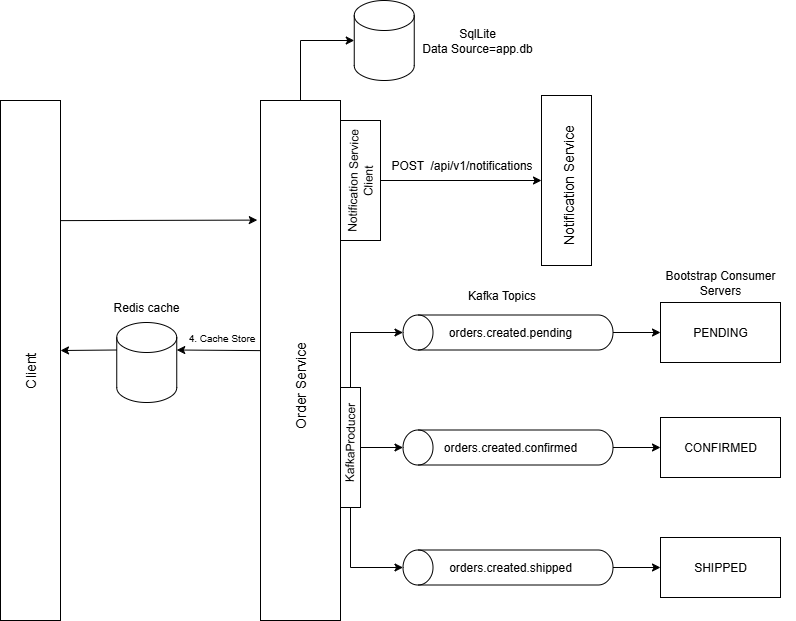

The diagram above was exported from draw.io. Its source (the exported page's mxGraphModel, read from the mxfile embedded in the PNG):
<mxGraphModel dx="1892" dy="570" grid="0" gridSize="10" guides="1" tooltips="1" connect="1" arrows="1" fold="1" page="1" pageScale="1" pageWidth="850" pageHeight="1100" math="0" shadow="0">
  <root>
    <mxCell id="0" />
    <mxCell id="1" parent="0" />
    <mxCell id="Z3Y_zMMFQahmA_RefgY9-1" value="" style="rounded=0;whiteSpace=wrap;html=1;" vertex="1" parent="1">
      <mxGeometry x="-818" y="337" width="60" height="520" as="geometry" />
    </mxCell>
    <mxCell id="Z3Y_zMMFQahmA_RefgY9-4" value="" style="shape=cylinder3;whiteSpace=wrap;html=1;boundedLbl=1;backgroundOutline=1;size=15;" vertex="1" parent="1">
      <mxGeometry x="-464.25" y="237" width="60" height="80" as="geometry" />
    </mxCell>
    <mxCell id="Z3Y_zMMFQahmA_RefgY9-5" value="" style="rounded=0;whiteSpace=wrap;html=1;" vertex="1" parent="1">
      <mxGeometry x="-558" y="337" width="80" height="520" as="geometry" />
    </mxCell>
    <mxCell id="Z3Y_zMMFQahmA_RefgY9-6" value="" style="rounded=0;whiteSpace=wrap;html=1;" vertex="1" parent="1">
      <mxGeometry x="-277" y="332" width="50" height="170" as="geometry" />
    </mxCell>
    <mxCell id="Z3Y_zMMFQahmA_RefgY9-7" value="PENDING" style="rounded=0;whiteSpace=wrap;html=1;" vertex="1" parent="1">
      <mxGeometry x="-158" y="539" width="120" height="60" as="geometry" />
    </mxCell>
    <mxCell id="Z3Y_zMMFQahmA_RefgY9-8" value="CONFIRMED" style="rounded=0;whiteSpace=wrap;html=1;" vertex="1" parent="1">
      <mxGeometry x="-158" y="654" width="120" height="60" as="geometry" />
    </mxCell>
    <mxCell id="Z3Y_zMMFQahmA_RefgY9-9" value="SHIPPED" style="rounded=0;whiteSpace=wrap;html=1;" vertex="1" parent="1">
      <mxGeometry x="-158" y="774" width="120" height="60" as="geometry" />
    </mxCell>
    <mxCell id="Z3Y_zMMFQahmA_RefgY9-11" value="&lt;font style=&quot;font-size: 14px;&quot;&gt;Order Service&lt;/font&gt;" style="text;html=1;align=center;verticalAlign=middle;whiteSpace=wrap;rounded=0;rotation=-90;" vertex="1" parent="1">
      <mxGeometry x="-713" y="607" width="390" height="30" as="geometry" />
    </mxCell>
    <mxCell id="Z3Y_zMMFQahmA_RefgY9-13" value="" style="shape=cylinder3;whiteSpace=wrap;html=1;boundedLbl=1;backgroundOutline=1;size=15;rotation=-90;" vertex="1" parent="1">
      <mxGeometry x="-328" y="464" width="35" height="210" as="geometry" />
    </mxCell>
    <mxCell id="Z3Y_zMMFQahmA_RefgY9-16" value="" style="shape=cylinder3;whiteSpace=wrap;html=1;boundedLbl=1;backgroundOutline=1;size=15;rotation=-90;" vertex="1" parent="1">
      <mxGeometry x="-328" y="579" width="35" height="210" as="geometry" />
    </mxCell>
    <mxCell id="Z3Y_zMMFQahmA_RefgY9-17" value="" style="shape=cylinder3;whiteSpace=wrap;html=1;boundedLbl=1;backgroundOutline=1;size=15;rotation=-90;" vertex="1" parent="1">
      <mxGeometry x="-328" y="699" width="35" height="210" as="geometry" />
    </mxCell>
    <mxCell id="Z3Y_zMMFQahmA_RefgY9-20" value="" style="rounded=0;whiteSpace=wrap;html=1;rotation=90;" vertex="1" parent="1">
      <mxGeometry x="-528" y="674" width="120" height="20" as="geometry" />
    </mxCell>
    <mxCell id="Z3Y_zMMFQahmA_RefgY9-21" value="KafkaProducer" style="text;html=1;align=center;verticalAlign=middle;whiteSpace=wrap;rounded=0;rotation=-89;" vertex="1" parent="1">
      <mxGeometry x="-498" y="664" width="60" height="30" as="geometry" />
    </mxCell>
    <mxCell id="Z3Y_zMMFQahmA_RefgY9-23" value="" style="endArrow=classic;html=1;rounded=0;exitX=0;exitY=0.5;exitDx=0;exitDy=0;entryX=0.5;entryY=0;entryDx=0;entryDy=0;entryPerimeter=0;" edge="1" parent="1" source="Z3Y_zMMFQahmA_RefgY9-20" target="Z3Y_zMMFQahmA_RefgY9-13">
      <mxGeometry width="50" height="50" relative="1" as="geometry">
        <mxPoint x="-398" y="614" as="sourcePoint" />
        <mxPoint x="-348" y="564" as="targetPoint" />
        <Array as="points">
          <mxPoint x="-468" y="569" />
        </Array>
      </mxGeometry>
    </mxCell>
    <mxCell id="Z3Y_zMMFQahmA_RefgY9-24" value="" style="endArrow=classic;html=1;rounded=0;entryX=0.5;entryY=0;entryDx=0;entryDy=0;entryPerimeter=0;" edge="1" parent="1" target="Z3Y_zMMFQahmA_RefgY9-16">
      <mxGeometry width="50" height="50" relative="1" as="geometry">
        <mxPoint x="-458" y="684" as="sourcePoint" />
        <mxPoint x="-348" y="564" as="targetPoint" />
      </mxGeometry>
    </mxCell>
    <mxCell id="Z3Y_zMMFQahmA_RefgY9-25" value="" style="endArrow=classic;html=1;rounded=0;exitX=1;exitY=0.5;exitDx=0;exitDy=0;entryX=0.5;entryY=0;entryDx=0;entryDy=0;entryPerimeter=0;" edge="1" parent="1" source="Z3Y_zMMFQahmA_RefgY9-20" target="Z3Y_zMMFQahmA_RefgY9-17">
      <mxGeometry width="50" height="50" relative="1" as="geometry">
        <mxPoint x="-398" y="714" as="sourcePoint" />
        <mxPoint x="-348" y="664" as="targetPoint" />
        <Array as="points">
          <mxPoint x="-468" y="804" />
        </Array>
      </mxGeometry>
    </mxCell>
    <mxCell id="Z3Y_zMMFQahmA_RefgY9-26" value="Kafka Topics" style="text;html=1;align=center;verticalAlign=middle;whiteSpace=wrap;rounded=0;" vertex="1" parent="1">
      <mxGeometry x="-373" y="517" width="112.5" height="30" as="geometry" />
    </mxCell>
    <mxCell id="Z3Y_zMMFQahmA_RefgY9-27" value="orders.created.pending" style="text;html=1;align=center;verticalAlign=middle;whiteSpace=wrap;rounded=0;" vertex="1" parent="1">
      <mxGeometry x="-338" y="554" width="60" height="30" as="geometry" />
    </mxCell>
    <mxCell id="Z3Y_zMMFQahmA_RefgY9-28" value="orders.created.confirmed" style="text;html=1;align=center;verticalAlign=middle;whiteSpace=wrap;rounded=0;" vertex="1" parent="1">
      <mxGeometry x="-338" y="669" width="60" height="30" as="geometry" />
    </mxCell>
    <mxCell id="Z3Y_zMMFQahmA_RefgY9-29" value="orders.created.shipped" style="text;html=1;align=center;verticalAlign=middle;whiteSpace=wrap;rounded=0;" vertex="1" parent="1">
      <mxGeometry x="-338" y="789" width="60" height="30" as="geometry" />
    </mxCell>
    <mxCell id="Z3Y_zMMFQahmA_RefgY9-30" value="" style="endArrow=classic;html=1;rounded=0;exitX=0.5;exitY=1;exitDx=0;exitDy=0;exitPerimeter=0;entryX=0;entryY=0.5;entryDx=0;entryDy=0;" edge="1" parent="1" source="Z3Y_zMMFQahmA_RefgY9-13" target="Z3Y_zMMFQahmA_RefgY9-7">
      <mxGeometry width="50" height="50" relative="1" as="geometry">
        <mxPoint x="-398" y="714" as="sourcePoint" />
        <mxPoint x="-178" y="574" as="targetPoint" />
      </mxGeometry>
    </mxCell>
    <mxCell id="Z3Y_zMMFQahmA_RefgY9-31" value="" style="endArrow=classic;html=1;rounded=0;exitX=0.5;exitY=1;exitDx=0;exitDy=0;exitPerimeter=0;entryX=0;entryY=0.5;entryDx=0;entryDy=0;" edge="1" parent="1" source="Z3Y_zMMFQahmA_RefgY9-16" target="Z3Y_zMMFQahmA_RefgY9-8">
      <mxGeometry width="50" height="50" relative="1" as="geometry">
        <mxPoint x="-398" y="714" as="sourcePoint" />
        <mxPoint x="-348" y="664" as="targetPoint" />
      </mxGeometry>
    </mxCell>
    <mxCell id="Z3Y_zMMFQahmA_RefgY9-32" value="" style="endArrow=classic;html=1;rounded=0;exitX=0.5;exitY=1;exitDx=0;exitDy=0;exitPerimeter=0;entryX=0;entryY=0.5;entryDx=0;entryDy=0;" edge="1" parent="1" source="Z3Y_zMMFQahmA_RefgY9-17" target="Z3Y_zMMFQahmA_RefgY9-9">
      <mxGeometry width="50" height="50" relative="1" as="geometry">
        <mxPoint x="-398" y="714" as="sourcePoint" />
        <mxPoint x="-348" y="664" as="targetPoint" />
      </mxGeometry>
    </mxCell>
    <mxCell id="Z3Y_zMMFQahmA_RefgY9-33" value="Bootstrap Consumer Servers" style="text;html=1;align=center;verticalAlign=middle;whiteSpace=wrap;rounded=0;" vertex="1" parent="1">
      <mxGeometry x="-173" y="504" width="150" height="30" as="geometry" />
    </mxCell>
    <mxCell id="Z3Y_zMMFQahmA_RefgY9-35" value="" style="rounded=0;whiteSpace=wrap;html=1;rotation=90;" vertex="1" parent="1">
      <mxGeometry x="-518" y="397" width="120" height="40" as="geometry" />
    </mxCell>
    <mxCell id="Z3Y_zMMFQahmA_RefgY9-37" value="Notification Service Client" style="text;html=1;align=center;verticalAlign=middle;whiteSpace=wrap;rounded=0;rotation=-89;" vertex="1" parent="1">
      <mxGeometry x="-525.24" y="402" width="134.48" height="30" as="geometry" />
    </mxCell>
    <mxCell id="Z3Y_zMMFQahmA_RefgY9-38" value="&lt;font style=&quot;font-size: 14px;&quot;&gt;Notification Service&lt;/font&gt;" style="text;html=1;align=center;verticalAlign=middle;whiteSpace=wrap;rounded=0;rotation=-90;" vertex="1" parent="1">
      <mxGeometry x="-387.5" y="407" width="275" height="30" as="geometry" />
    </mxCell>
    <mxCell id="Z3Y_zMMFQahmA_RefgY9-39" value="" style="endArrow=classic;html=1;rounded=0;exitX=0.5;exitY=0;exitDx=0;exitDy=0;" edge="1" parent="1" source="Z3Y_zMMFQahmA_RefgY9-35" target="Z3Y_zMMFQahmA_RefgY9-6">
      <mxGeometry width="50" height="50" relative="1" as="geometry">
        <mxPoint x="-398" y="427" as="sourcePoint" />
        <mxPoint x="-348" y="377" as="targetPoint" />
      </mxGeometry>
    </mxCell>
    <mxCell id="Z3Y_zMMFQahmA_RefgY9-40" value="POST&amp;nbsp; /api/v1/notifications" style="text;html=1;align=center;verticalAlign=middle;whiteSpace=wrap;rounded=0;" vertex="1" parent="1">
      <mxGeometry x="-453" y="387" width="192.5" height="30" as="geometry" />
    </mxCell>
    <mxCell id="Z3Y_zMMFQahmA_RefgY9-41" value="SqlLite&lt;br&gt;Data Source=app.db" style="text;html=1;align=center;verticalAlign=middle;whiteSpace=wrap;rounded=0;" vertex="1" parent="1">
      <mxGeometry x="-404.25" y="262" width="126.25" height="30" as="geometry" />
    </mxCell>
    <mxCell id="Z3Y_zMMFQahmA_RefgY9-42" value="" style="endArrow=classic;html=1;rounded=0;exitX=0.5;exitY=0;exitDx=0;exitDy=0;entryX=0;entryY=0.5;entryDx=0;entryDy=0;entryPerimeter=0;" edge="1" parent="1" source="Z3Y_zMMFQahmA_RefgY9-5" target="Z3Y_zMMFQahmA_RefgY9-4">
      <mxGeometry width="50" height="50" relative="1" as="geometry">
        <mxPoint x="-398" y="447" as="sourcePoint" />
        <mxPoint x="-348" y="397" as="targetPoint" />
        <Array as="points">
          <mxPoint x="-518" y="277" />
        </Array>
      </mxGeometry>
    </mxCell>
    <mxCell id="Z3Y_zMMFQahmA_RefgY9-43" value="" style="endArrow=classic;html=1;rounded=0;exitX=1;exitY=0.231;exitDx=0;exitDy=0;exitPerimeter=0;entryX=-0.04;entryY=0.23;entryDx=0;entryDy=0;entryPerimeter=0;" edge="1" parent="1" source="Z3Y_zMMFQahmA_RefgY9-1" target="Z3Y_zMMFQahmA_RefgY9-5">
      <mxGeometry width="50" height="50" relative="1" as="geometry">
        <mxPoint x="-398" y="647" as="sourcePoint" />
        <mxPoint x="-558" y="607" as="targetPoint" />
      </mxGeometry>
    </mxCell>
    <mxCell id="Z3Y_zMMFQahmA_RefgY9-45" value="&lt;font style=&quot;font-size: 14px;&quot;&gt;Client&lt;/font&gt;" style="text;html=1;align=center;verticalAlign=middle;whiteSpace=wrap;rounded=0;rotation=-90;" vertex="1" parent="1">
      <mxGeometry x="-818" y="592" width="60" height="30" as="geometry" />
    </mxCell>
    <mxCell id="Z3Y_zMMFQahmA_RefgY9-46" value="" style="shape=cylinder3;whiteSpace=wrap;html=1;boundedLbl=1;backgroundOutline=1;size=15;" vertex="1" parent="1">
      <mxGeometry x="-701.75" y="559" width="60" height="80" as="geometry" />
    </mxCell>
    <mxCell id="Z3Y_zMMFQahmA_RefgY9-47" value="Redis cache" style="text;html=1;align=center;verticalAlign=middle;whiteSpace=wrap;rounded=0;" vertex="1" parent="1">
      <mxGeometry x="-721.75" y="529" width="100" height="30" as="geometry" />
    </mxCell>
    <mxCell id="Z3Y_zMMFQahmA_RefgY9-53" value="" style="endArrow=classic;html=1;rounded=0;entryX=1;entryY=0;entryDx=0;entryDy=27.5;entryPerimeter=0;exitX=0;exitY=0.481;exitDx=0;exitDy=0;exitPerimeter=0;" edge="1" parent="1" source="Z3Y_zMMFQahmA_RefgY9-5" target="Z3Y_zMMFQahmA_RefgY9-46">
      <mxGeometry width="50" height="50" relative="1" as="geometry">
        <mxPoint x="-625.5" y="547" as="sourcePoint" />
        <mxPoint x="-575.5" y="497" as="targetPoint" />
      </mxGeometry>
    </mxCell>
    <mxCell id="Z3Y_zMMFQahmA_RefgY9-54" value="&lt;font style=&quot;font-size: 10px;&quot;&gt;4. Cache Store&lt;/font&gt;" style="text;html=1;align=center;verticalAlign=middle;resizable=0;points=[];autosize=1;strokeColor=none;fillColor=none;" vertex="1" parent="1">
      <mxGeometry x="-641.75" y="559" width="90" height="30" as="geometry" />
    </mxCell>
    <mxCell id="Z3Y_zMMFQahmA_RefgY9-55" value="" style="endArrow=classic;html=1;rounded=0;exitX=0;exitY=0;exitDx=0;exitDy=27.5;exitPerimeter=0;" edge="1" parent="1" source="Z3Y_zMMFQahmA_RefgY9-46">
      <mxGeometry width="50" height="50" relative="1" as="geometry">
        <mxPoint x="-358" y="617" as="sourcePoint" />
        <mxPoint x="-758" y="587" as="targetPoint" />
      </mxGeometry>
    </mxCell>
  </root>
</mxGraphModel>